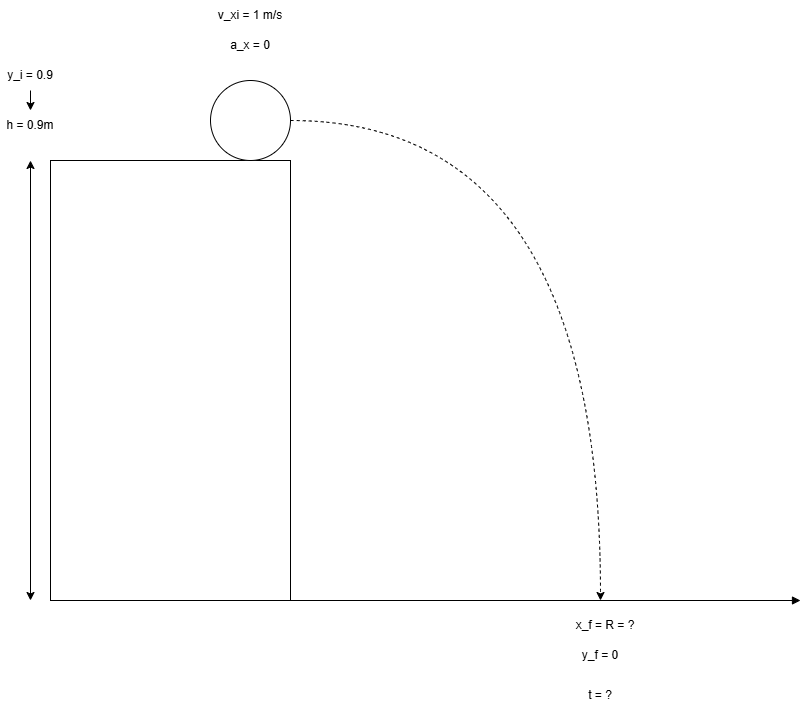

The diagram above was exported from draw.io. Its source (the exported page's mxGraphModel, read from the mxfile embedded in the PNG):
<mxGraphModel dx="2054" dy="1201" grid="1" gridSize="10" guides="1" tooltips="1" connect="1" arrows="1" fold="1" page="1" pageScale="1" pageWidth="850" pageHeight="1100" math="0" shadow="0">
  <root>
    <mxCell id="0" />
    <mxCell id="1" parent="0" />
    <mxCell id="zJRM0iWsAMsXq_kGEc6B-2" parent="1" style="rounded=0;whiteSpace=wrap;html=1;" value="" vertex="1">
      <mxGeometry height="440" width="240" x="60" y="410" as="geometry" />
    </mxCell>
    <mxCell id="zJRM0iWsAMsXq_kGEc6B-3" parent="1" style="ellipse;whiteSpace=wrap;html=1;shapeInside=1;aspect=fixed;" value="" vertex="1">
      <mxGeometry height="80" width="80" x="220" y="330" as="geometry" />
    </mxCell>
    <mxCell id="zJRM0iWsAMsXq_kGEc6B-6" edge="1" parent="1" source="zJRM0iWsAMsXq_kGEc6B-3" style="endArrow=classic;html=1;rounded=0;exitX=1;exitY=0.5;exitDx=0;exitDy=0;dashed=1;edgeStyle=orthogonalEdgeStyle;curved=1;" value="">
      <mxGeometry height="50" relative="1" width="50" as="geometry">
        <Array as="points">
          <mxPoint x="610" y="370" />
        </Array>
        <mxPoint x="750" y="540" as="sourcePoint" />
        <mxPoint x="610" y="850" as="targetPoint" />
      </mxGeometry>
    </mxCell>
    <mxCell id="zJRM0iWsAMsXq_kGEc6B-7" edge="1" parent="1" source="zJRM0iWsAMsXq_kGEc6B-2" style="endArrow=block;html=1;rounded=0;exitX=0;exitY=1;exitDx=0;exitDy=0;endFill=1;" value="">
      <mxGeometry height="50" relative="1" width="50" as="geometry">
        <mxPoint x="750" y="540" as="sourcePoint" />
        <mxPoint x="810" y="850" as="targetPoint" />
      </mxGeometry>
    </mxCell>
    <mxCell id="zJRM0iWsAMsXq_kGEc6B-8" edge="1" parent="1" style="endArrow=classic;startArrow=classic;html=1;rounded=0;" value="">
      <mxGeometry height="50" relative="1" width="50" as="geometry">
        <mxPoint x="40" y="850" as="sourcePoint" />
        <mxPoint x="40" y="410" as="targetPoint" />
      </mxGeometry>
    </mxCell>
    <mxCell id="zJRM0iWsAMsXq_kGEc6B-9" parent="1" style="text;html=1;whiteSpace=wrap;strokeColor=none;fillColor=none;align=center;verticalAlign=middle;rounded=0;" value="h = 0.9m" vertex="1">
      <mxGeometry height="30" width="60" x="10" y="360" as="geometry" />
    </mxCell>
    <mxCell id="zJRM0iWsAMsXq_kGEc6B-10" parent="1" style="text;html=1;whiteSpace=wrap;strokeColor=none;fillColor=none;align=center;verticalAlign=middle;rounded=0;" value="v_xi = 1 m/s" vertex="1">
      <mxGeometry height="30" width="80" x="220" y="250" as="geometry" />
    </mxCell>
    <mxCell id="zJRM0iWsAMsXq_kGEc6B-11" parent="1" style="text;html=1;whiteSpace=wrap;strokeColor=none;fillColor=none;align=center;verticalAlign=middle;rounded=0;" value="a_x = 0" vertex="1">
      <mxGeometry height="30" width="60" x="230" y="280" as="geometry" />
    </mxCell>
    <mxCell id="zJRM0iWsAMsXq_kGEc6B-12" parent="1" style="text;html=1;whiteSpace=wrap;strokeColor=none;fillColor=none;align=center;verticalAlign=middle;rounded=0;" value="x_f = R = ?" vertex="1">
      <mxGeometry height="30" width="90" x="570" y="860" as="geometry" />
    </mxCell>
    <mxCell id="zJRM0iWsAMsXq_kGEc6B-13" parent="1" style="text;html=1;whiteSpace=wrap;strokeColor=none;fillColor=none;align=center;verticalAlign=middle;rounded=0;" value="y_f = 0" vertex="1">
      <mxGeometry height="30" width="60" x="580" y="890" as="geometry" />
    </mxCell>
    <mxCell id="zJRM0iWsAMsXq_kGEc6B-14" parent="1" style="text;html=1;whiteSpace=wrap;strokeColor=none;fillColor=none;align=center;verticalAlign=middle;rounded=0;" value="t = ?" vertex="1">
      <mxGeometry height="30" width="60" x="580" y="930" as="geometry" />
    </mxCell>
    <mxCell id="zJRM0iWsAMsXq_kGEc6B-17" edge="1" parent="1" source="zJRM0iWsAMsXq_kGEc6B-15" style="edgeStyle=orthogonalEdgeStyle;rounded=0;orthogonalLoop=1;jettySize=auto;html=1;exitX=0.5;exitY=1;exitDx=0;exitDy=0;entryX=0.5;entryY=0;entryDx=0;entryDy=0;" target="zJRM0iWsAMsXq_kGEc6B-9">
      <mxGeometry relative="1" as="geometry" />
    </mxCell>
    <mxCell id="zJRM0iWsAMsXq_kGEc6B-15" parent="1" style="text;html=1;whiteSpace=wrap;strokeColor=none;fillColor=none;align=center;verticalAlign=middle;rounded=0;" value="y_i = 0.9" vertex="1">
      <mxGeometry height="30" width="60" x="10" y="310" as="geometry" />
    </mxCell>
  </root>
</mxGraphModel>